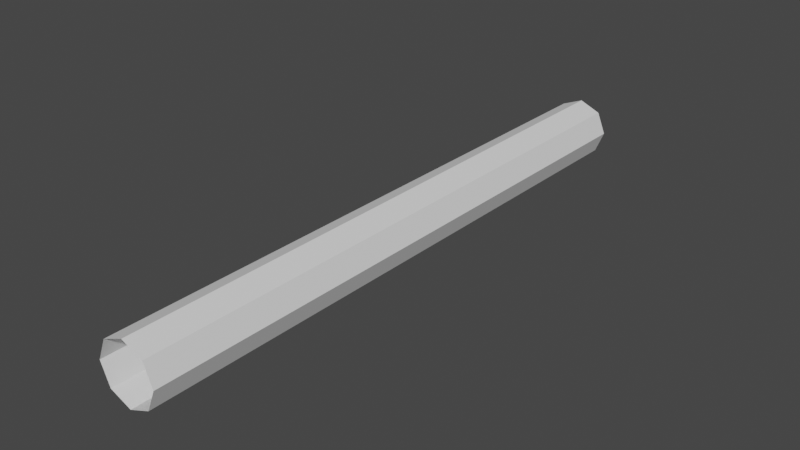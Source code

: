 # Source: lazer.blend  (saved by Blender 3.6.13; exported with 4.5.12 LTS)
import bpy
from mathutils import Matrix  # noqa: F401  (used for matrix-valued properties, if any)

bpy.ops.wm.read_factory_settings(use_empty=True)
scene = bpy.context.scene
scene.name = 'Scene'

# ---- world
world_world = bpy.data.worlds.new('World'); scene.world = world_world
world_world.use_nodes = True; world_world.node_tree.nodes.clear()
_N = world_world.node_tree.nodes; _L = world_world.node_tree.links
n0 = _N.new('ShaderNodeOutputWorld'); n0.name = 'World Output'; n0.location = (300, 300)
n1 = _N.new('ShaderNodeBackground'); n1.name = 'Background'; n1.location = (10, 300)
n1.inputs[0].default_value = (0.05088, 0.05088, 0.05088, 1.0)
_L.new(n1.outputs[0], n0.inputs[0])
n0.is_active_output = True
world_world.color = (0.05088, 0.05088, 0.05088)
world_world.use_sun_shadow = False
world_world.sun_shadow_jitter_overblur = 0.0

# ---- meshes
me_cylinder = bpy.data.meshes.new('Cylinder')
me_cylinder.from_pydata([(0.0, 0.05, -0.5), (0.0, 0.05, 0.5), (0.03536, 0.03536, -0.5), (0.03536, 0.03536, 0.5), (0.05, 0.0, -0.5), (0.05, 0.0, 0.5), (0.03536, -0.03536, -0.5), (0.03536, -0.03536, 0.5), (0.0, -0.05, -0.5), (0.0, -0.05, 0.5), (-0.03536, -0.03536, -0.5), (-0.03536, -0.03536, 0.5), (-0.05, 0.0, -0.5), (-0.05, 0.0, 0.5), (-0.03536, 0.03536, -0.5), (-0.03536, 0.03536, 0.5)], [], [(0, 1, 3, 2), (2, 3, 5, 4), (4, 5, 7, 6), (6, 7, 9, 8), (8, 9, 11, 10), (10, 11, 13, 12), (12, 13, 15, 14), (14, 15, 1, 0)])
_uv = me_cylinder.uv_layers.new(name='UVMap')
_uv.uv.foreach_set('vector', [1.0, 0.0, 1.0, 1.0, 0.875, 1.0, 0.875, 0.0, 0.875, 0.0, 0.875, 1.0, 0.75, 1.0, 0.75, 0.0, 0.75, 0.0, 0.75, 1.0, 0.625, 1.0, 0.625, 0.0, 0.625, 0.0, 0.625, 1.0, 0.5, 1.0, 0.5, 0.0, 0.5, 0.0, 0.5, 1.0, 0.375, 1.0, 0.375, 0.0, 0.375, 0.0, 0.375, 1.0, 0.25, 1.0, 0.25, 0.0, 0.25, 0.0, 0.25, 1.0, 0.125, 1.0, 0.125, 0.0, 0.125, 0.0, 0.125, 1.0, 0.0, 1.0, 0.0, 0.0])
me_cylinder.update()

# ---- objects
ob_cylinder = bpy.data.objects.new('Cylinder', me_cylinder)

# ---- transforms, parenting, visibility, modifiers, constraints
ob_cylinder.location = (0.0, 0.5, 0.0)
ob_cylinder.rotation_euler = (1.571, -0.0, 0.0)

# ---- collection membership
scene.collection.objects.link(ob_cylinder)

# ---- scene / render settings (as saved in the file)
scene.frame_start = 1; scene.frame_end = 250; scene.frame_set(1)
scene.render.engine = 'BLENDER_EEVEE_NEXT'
scene.cycles.sampling_pattern = 'TABULATED_SOBOL'
scene.view_settings.view_transform = 'Filmic'
bpy.context.view_layer.update()

# ---- added for rendering (the .blend has no active camera and no usable light): camera, sun
cam_auto = bpy.data.cameras.new('AutoCamera')
cam_auto.lens = 50.0
cam_auto.sensor_width = 36.0
cam_auto.clip_end = 1000.0
ob_auto_camera = bpy.data.objects.new('AutoCamera', cam_auto)
scene.collection.objects.link(ob_auto_camera)
ob_auto_camera.location = (0.934431, -0.621317, 0.747545)
ob_auto_camera.rotation_euler = (1.09748, -7.21219e-08, 0.694738)
scene.camera = ob_auto_camera
light_auto_sun = bpy.data.lights.new('AutoSun', 'SUN')
light_auto_sun.energy = 3.0
light_auto_sun.angle = 0.0523599
ob_auto_sun = bpy.data.objects.new('AutoSun', light_auto_sun)
scene.collection.objects.link(ob_auto_sun)
ob_auto_sun.rotation_euler = (0.872665, 0.174533, 0.523599)
bpy.context.view_layer.update()
